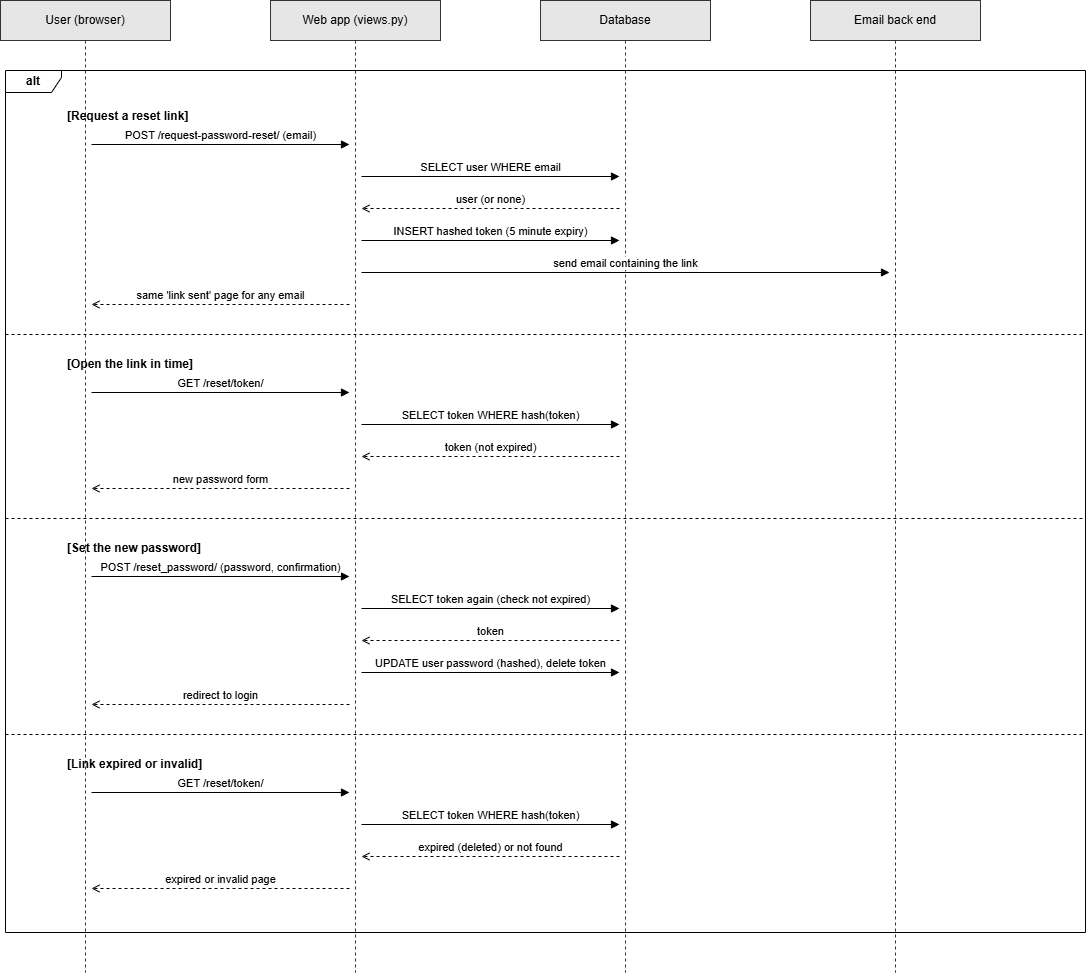

The diagram above was exported from draw.io. Its source (the exported page's mxGraphModel, read from the mxfile embedded in the PNG):
<mxGraphModel dx="1704" dy="1013" grid="1" gridSize="10" guides="1" tooltips="1" connect="1" arrows="1" fold="1" page="1" pageScale="1" pageWidth="1140" pageHeight="1052" math="0" shadow="0">
  <root>
    <mxCell id="0" />
    <mxCell id="1" parent="0" />
    <mxCell id="n2" parent="1" style="shape=umlLifeline;perimeter=lifelinePerimeter;whiteSpace=wrap;html=1;container=0;dropTarget=0;collapsible=0;recursiveResize=0;outlineConnect=0;portConstraint=eastwest;size=40;fillColor=#E6E6E6;strokeColor=#333333;" value="User (browser)" vertex="1">
      <mxGeometry height="972" width="170" x="25" y="40" as="geometry" />
    </mxCell>
    <mxCell id="n3" parent="1" style="shape=umlLifeline;perimeter=lifelinePerimeter;whiteSpace=wrap;html=1;container=0;dropTarget=0;collapsible=0;recursiveResize=0;outlineConnect=0;portConstraint=eastwest;size=40;fillColor=#E6E6E6;strokeColor=#333333;" value="Web app (views.py)" vertex="1">
      <mxGeometry height="972" width="170" x="295" y="40" as="geometry" />
    </mxCell>
    <mxCell id="n4" parent="1" style="shape=umlLifeline;perimeter=lifelinePerimeter;whiteSpace=wrap;html=1;container=0;dropTarget=0;collapsible=0;recursiveResize=0;outlineConnect=0;portConstraint=eastwest;size=40;fillColor=#E6E6E6;strokeColor=#333333;" value="Database" vertex="1">
      <mxGeometry height="972" width="170" x="565" y="40" as="geometry" />
    </mxCell>
    <mxCell id="n5" parent="1" style="shape=umlLifeline;perimeter=lifelinePerimeter;whiteSpace=wrap;html=1;container=0;dropTarget=0;collapsible=0;recursiveResize=0;outlineConnect=0;portConstraint=eastwest;size=40;fillColor=#E6E6E6;strokeColor=#333333;" value="Email back end" vertex="1">
      <mxGeometry height="972" width="170" x="835" y="40" as="geometry" />
    </mxCell>
    <mxCell id="n6" parent="1" style="shape=umlFrame;whiteSpace=wrap;html=1;pointerEvents=0;fillColor=none;width=56;height=22;fontStyle=1;" value="alt" vertex="1">
      <mxGeometry height="862" width="1080" x="30" y="110" as="geometry" />
    </mxCell>
    <mxCell id="n7" parent="1" style="text;html=1;align=left;verticalAlign=middle;fontStyle=1;fontSize=12;" value="[Request a reset link]" vertex="1">
      <mxGeometry height="24" width="950" x="90" y="144" as="geometry" />
    </mxCell>
    <mxCell id="n8" edge="1" parent="1" style="html=1;verticalAlign=bottom;endArrow=block;endFill=1;fontSize=11;rounded=0;" value="POST /request-password-reset/ (email)">
      <mxGeometry relative="1" as="geometry">
        <mxPoint x="116" y="184" as="sourcePoint" />
        <mxPoint x="374" y="184" as="targetPoint" />
      </mxGeometry>
    </mxCell>
    <mxCell id="n9" edge="1" parent="1" style="html=1;verticalAlign=bottom;endArrow=block;endFill=1;fontSize=11;rounded=0;" value="SELECT user WHERE email">
      <mxGeometry relative="1" as="geometry">
        <mxPoint x="386" y="216" as="sourcePoint" />
        <mxPoint x="644" y="216" as="targetPoint" />
      </mxGeometry>
    </mxCell>
    <mxCell id="n10" edge="1" parent="1" style="html=1;verticalAlign=bottom;endArrow=open;endFill=0;dashed=1;fontSize=11;rounded=0;" value="user (or none)">
      <mxGeometry relative="1" as="geometry">
        <mxPoint x="644" y="248" as="sourcePoint" />
        <mxPoint x="386" y="248" as="targetPoint" />
      </mxGeometry>
    </mxCell>
    <mxCell id="n11" edge="1" parent="1" style="html=1;verticalAlign=bottom;endArrow=block;endFill=1;fontSize=11;rounded=0;" value="INSERT hashed token (5 minute expiry)">
      <mxGeometry relative="1" as="geometry">
        <mxPoint x="386" y="280" as="sourcePoint" />
        <mxPoint x="644" y="280" as="targetPoint" />
      </mxGeometry>
    </mxCell>
    <mxCell id="n12" edge="1" parent="1" style="html=1;verticalAlign=bottom;endArrow=block;endFill=1;fontSize=11;rounded=0;" value="send email containing the link">
      <mxGeometry relative="1" as="geometry">
        <mxPoint x="386" y="312" as="sourcePoint" />
        <mxPoint x="914" y="312" as="targetPoint" />
      </mxGeometry>
    </mxCell>
    <mxCell id="n13" edge="1" parent="1" style="html=1;verticalAlign=bottom;endArrow=open;endFill=0;dashed=1;fontSize=11;rounded=0;" value="same 'link sent' page for any email">
      <mxGeometry relative="1" as="geometry">
        <mxPoint x="374" y="344" as="sourcePoint" />
        <mxPoint x="116" y="344" as="targetPoint" />
      </mxGeometry>
    </mxCell>
    <mxCell id="n14" edge="1" parent="1" style="endArrow=none;dashed=1;html=1;rounded=0;" value="">
      <mxGeometry relative="1" as="geometry">
        <mxPoint x="30" y="374" as="sourcePoint" />
        <mxPoint x="1110" y="374" as="targetPoint" />
      </mxGeometry>
    </mxCell>
    <mxCell id="n15" parent="1" style="text;html=1;align=left;verticalAlign=middle;fontStyle=1;fontSize=12;" value="[Open the link in time]" vertex="1">
      <mxGeometry height="24" width="950" x="90" y="392" as="geometry" />
    </mxCell>
    <mxCell id="n16" edge="1" parent="1" style="html=1;verticalAlign=bottom;endArrow=block;endFill=1;fontSize=11;rounded=0;" value="GET /reset/token/">
      <mxGeometry relative="1" as="geometry">
        <mxPoint x="116" y="432" as="sourcePoint" />
        <mxPoint x="374" y="432" as="targetPoint" />
      </mxGeometry>
    </mxCell>
    <mxCell id="n17" edge="1" parent="1" style="html=1;verticalAlign=bottom;endArrow=block;endFill=1;fontSize=11;rounded=0;" value="SELECT token WHERE hash(token)">
      <mxGeometry relative="1" as="geometry">
        <mxPoint x="386" y="464" as="sourcePoint" />
        <mxPoint x="644" y="464" as="targetPoint" />
      </mxGeometry>
    </mxCell>
    <mxCell id="n18" edge="1" parent="1" style="html=1;verticalAlign=bottom;endArrow=open;endFill=0;dashed=1;fontSize=11;rounded=0;" value="token (not expired)">
      <mxGeometry relative="1" as="geometry">
        <mxPoint x="644" y="496" as="sourcePoint" />
        <mxPoint x="386" y="496" as="targetPoint" />
      </mxGeometry>
    </mxCell>
    <mxCell id="n19" edge="1" parent="1" style="html=1;verticalAlign=bottom;endArrow=open;endFill=0;dashed=1;fontSize=11;rounded=0;" value="new password form">
      <mxGeometry relative="1" as="geometry">
        <mxPoint x="374" y="528" as="sourcePoint" />
        <mxPoint x="116" y="528" as="targetPoint" />
      </mxGeometry>
    </mxCell>
    <mxCell id="n20" edge="1" parent="1" style="endArrow=none;dashed=1;html=1;rounded=0;" value="">
      <mxGeometry relative="1" as="geometry">
        <mxPoint x="30" y="558" as="sourcePoint" />
        <mxPoint x="1110" y="558" as="targetPoint" />
      </mxGeometry>
    </mxCell>
    <mxCell id="n21" parent="1" style="text;html=1;align=left;verticalAlign=middle;fontStyle=1;fontSize=12;" value="[Set the new password]" vertex="1">
      <mxGeometry height="24" width="950" x="90" y="576" as="geometry" />
    </mxCell>
    <mxCell id="n22" edge="1" parent="1" style="html=1;verticalAlign=bottom;endArrow=block;endFill=1;fontSize=11;rounded=0;" value="POST /reset_password/ (password, confirmation)">
      <mxGeometry relative="1" as="geometry">
        <mxPoint x="116" y="616" as="sourcePoint" />
        <mxPoint x="374" y="616" as="targetPoint" />
      </mxGeometry>
    </mxCell>
    <mxCell id="n23" edge="1" parent="1" style="html=1;verticalAlign=bottom;endArrow=block;endFill=1;fontSize=11;rounded=0;" value="SELECT token again (check not expired)">
      <mxGeometry relative="1" as="geometry">
        <mxPoint x="386" y="648" as="sourcePoint" />
        <mxPoint x="644" y="648" as="targetPoint" />
      </mxGeometry>
    </mxCell>
    <mxCell id="n24" edge="1" parent="1" style="html=1;verticalAlign=bottom;endArrow=open;endFill=0;dashed=1;fontSize=11;rounded=0;" value="token">
      <mxGeometry relative="1" as="geometry">
        <mxPoint x="644" y="680" as="sourcePoint" />
        <mxPoint x="386" y="680" as="targetPoint" />
      </mxGeometry>
    </mxCell>
    <mxCell id="n25" edge="1" parent="1" style="html=1;verticalAlign=bottom;endArrow=block;endFill=1;fontSize=11;rounded=0;" value="UPDATE user password (hashed), delete token">
      <mxGeometry relative="1" as="geometry">
        <mxPoint x="386" y="712" as="sourcePoint" />
        <mxPoint x="644" y="712" as="targetPoint" />
      </mxGeometry>
    </mxCell>
    <mxCell id="n26" edge="1" parent="1" style="html=1;verticalAlign=bottom;endArrow=open;endFill=0;dashed=1;fontSize=11;rounded=0;" value="redirect to login">
      <mxGeometry relative="1" as="geometry">
        <mxPoint x="374" y="744" as="sourcePoint" />
        <mxPoint x="116" y="744" as="targetPoint" />
      </mxGeometry>
    </mxCell>
    <mxCell id="n27" edge="1" parent="1" style="endArrow=none;dashed=1;html=1;rounded=0;" value="">
      <mxGeometry relative="1" as="geometry">
        <mxPoint x="30" y="774" as="sourcePoint" />
        <mxPoint x="1110" y="774" as="targetPoint" />
      </mxGeometry>
    </mxCell>
    <mxCell id="n28" parent="1" style="text;html=1;align=left;verticalAlign=middle;fontStyle=1;fontSize=12;" value="[Link expired or invalid]" vertex="1">
      <mxGeometry height="24" width="950" x="90" y="792" as="geometry" />
    </mxCell>
    <mxCell id="n29" edge="1" parent="1" style="html=1;verticalAlign=bottom;endArrow=block;endFill=1;fontSize=11;rounded=0;" value="GET /reset/token/">
      <mxGeometry relative="1" as="geometry">
        <mxPoint x="116" y="832" as="sourcePoint" />
        <mxPoint x="374" y="832" as="targetPoint" />
      </mxGeometry>
    </mxCell>
    <mxCell id="n30" edge="1" parent="1" style="html=1;verticalAlign=bottom;endArrow=block;endFill=1;fontSize=11;rounded=0;" value="SELECT token WHERE hash(token)">
      <mxGeometry relative="1" as="geometry">
        <mxPoint x="386" y="864" as="sourcePoint" />
        <mxPoint x="644" y="864" as="targetPoint" />
      </mxGeometry>
    </mxCell>
    <mxCell id="n31" edge="1" parent="1" style="html=1;verticalAlign=bottom;endArrow=open;endFill=0;dashed=1;fontSize=11;rounded=0;" value="expired (deleted) or not found">
      <mxGeometry relative="1" as="geometry">
        <mxPoint x="644" y="896" as="sourcePoint" />
        <mxPoint x="386" y="896" as="targetPoint" />
      </mxGeometry>
    </mxCell>
    <mxCell id="n32" edge="1" parent="1" style="html=1;verticalAlign=bottom;endArrow=open;endFill=0;dashed=1;fontSize=11;rounded=0;" value="expired or invalid page">
      <mxGeometry relative="1" as="geometry">
        <mxPoint x="374" y="928" as="sourcePoint" />
        <mxPoint x="116" y="928" as="targetPoint" />
      </mxGeometry>
    </mxCell>
  </root>
</mxGraphModel>